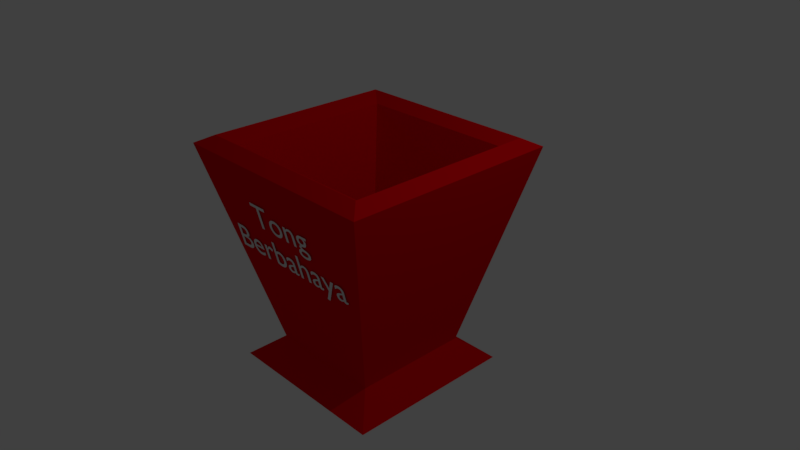 # Source: sampahberbahaya.blend  (saved by Blender 2.79.0; exported with 4.5.12 LTS)
import bpy
from mathutils import Matrix  # noqa: F401  (used for matrix-valued properties, if any)

bpy.ops.wm.read_factory_settings(use_empty=True)
scene = bpy.context.scene
scene.name = 'Scene'

# ---- collections
col_collection_1 = bpy.data.collections.new('Collection 1'); scene.collection.children.link(col_collection_1)

# ---- materials (node trees are filled in below, after node groups)
mat_material = bpy.data.materials.new('Material')
mat_material.alpha_threshold = 0.0
mat_material.use_transparent_shadow = False
mat_material.diffuse_color = (0.8, 0.0, 0.004154, 1.0)
mat_material.roughness = 0.5
mat_material.line_color = (0.0, 0.0, 0.0, 1.0)

# ---- material node trees

# ---- world
world_world = bpy.data.worlds.new('World'); scene.world = world_world
world_world.color = (0.05088, 0.05088, 0.05088)
world_world.use_sun_shadow = False
world_world.sun_shadow_jitter_overblur = 0.0
world_world.cycles.sampling_method = 'MANUAL'

# ---- cameras
cam_camera = bpy.data.cameras.new('Camera')
cam_camera.clip_end = 100.0
cam_camera.lens = 35.0
cam_camera.sensor_width = 32.0
cam_camera.sensor_height = 18.0
cam_camera.ortho_scale = 7.314
cam_camera.dof.focus_distance = 0.0
cam_camera.dof.aperture_fstop = 128.0

# ---- lights
light_lamp = bpy.data.lights.new('Lamp', 'POINT')
light_lamp.transmission_factor = 0.0
light_lamp.cutoff_distance = 30.0
light_lamp.energy = 100.0
light_lamp.shadow_buffer_clip_start = 1.001
light_lamp.shadow_soft_size = 0.1
light_lamp.shadow_maximum_resolution = 0.006
light_lamp.use_absolute_resolution = True

# ---- meshes
me_cube = bpy.data.meshes.new('Cube')
me_cube.from_pydata([(0.5389, 0.5389, -0.8472), (0.5389, -0.5389, -0.8472), (-0.5389, -0.5389, -0.8472), (-0.5389, 0.5389, -0.8472), (1.0, 1.0, 1.0), (1.0, -1.0, 1.0), (-1.0, -1.0, 1.0), (-1.0, 1.0, 1.0), (0.8683, 0.8683, 1.071), (0.8683, -0.8683, 1.071), (-0.8683, 0.8683, 1.071), (-0.8683, -0.8683, 1.071), (0.7872, 0.7548, 0.9945), (0.7872, -0.7548, 0.9945), (-0.7224, 0.7548, 0.9945), (-0.7224, -0.7548, 0.9945), (0.4068, 0.4068, -0.4901), (0.4068, -0.4068, -0.4901), (-0.4068, 0.4068, -0.4901), (-0.4068, -0.4068, -0.4901), (0.7834, 0.7834, -1.045), (0.7834, -0.7834, -1.045), (-0.7834, 0.7834, -1.045), (-0.7834, -0.7834, -1.045)], [], [(0, 1, 21, 20), (7, 6, 11, 10), (0, 4, 5, 1), (1, 5, 6, 2), (2, 6, 7, 3), (4, 0, 3, 7), (10, 11, 15, 14), (4, 7, 10, 8), (6, 5, 9, 11), (5, 4, 8, 9), (15, 13, 17, 19), (8, 10, 14, 12), (11, 9, 13, 15), (9, 8, 12, 13), (16, 18, 19, 17), (13, 12, 16, 17), (14, 15, 19, 18), (12, 14, 18, 16), (20, 21, 23, 22), (2, 3, 22, 23), (1, 2, 23, 21), (3, 0, 20, 22)])
me_cube.materials.append(mat_material)
me_cube.use_remesh_preserve_volume = False
me_cube.use_remesh_preserve_attributes = False
me_cube.use_mirror_vertex_groups = False
me_cube.update()

# ---- curves / text
txt_text = bpy.data.curves.new('Text', 'FONT')
txt_text.dimensions = '2D'
txt_text.body = 'Tong\nBerbahaya'
txt_text.use_path_clamp = True
txt_text.bevel_resolution = 0
txt_text.align_x = 'CENTER'
txt_text.size = 0.5

# ---- objects
ob_text = bpy.data.objects.new('Text', txt_text)
ob_cube = bpy.data.objects.new('Cube', me_cube)
ob_lamp = bpy.data.objects.new('Lamp', light_lamp)
ob_camera = bpy.data.objects.new('Camera', cam_camera)

# ---- transforms, parenting, visibility, modifiers, constraints
ob_text.location = (-0.02527, -1.31, 0.6636)
ob_text.rotation_euler = (1.815, 0.0, 0.0)
ob_text.lineart.crease_threshold = 0.0
ob_cube.location = (0.0, 0.0, 0.0)
ob_cube.scale = (1.5, 1.5, 1.5)
ob_cube.lock_rotations_4d = False
ob_cube.empty_display_type = 'ARROWS'
ob_cube.lineart.crease_threshold = 0.0
ob_lamp.location = (4.076, 1.005, 5.904)
ob_lamp.rotation_euler = (0.6503, 0.05522, 1.866)
ob_lamp.lock_rotations_4d = False
ob_lamp.empty_display_type = 'ARROWS'
ob_lamp.color = (0.0, 0.0, 0.0, 0.0)
ob_lamp.lineart.crease_threshold = 0.0
ob_camera.location = (7.481, -6.508, 5.344)
ob_camera.rotation_euler = (1.109, 0.0, 0.8149)
ob_camera.lock_rotations_4d = False
ob_camera.empty_display_type = 'ARROWS'
ob_camera.color = (0.0, 0.0, 0.0, 0.0)
ob_camera.display_type = 'WIRE'
ob_camera.lineart.crease_threshold = 0.0

# ---- collection membership
col_collection_1.objects.link(ob_text)
col_collection_1.objects.link(ob_cube)
col_collection_1.objects.link(ob_lamp)
col_collection_1.objects.link(ob_camera)

# ---- scene / render settings (as saved in the file)
scene.camera = ob_camera
scene.frame_start = 1; scene.frame_end = 250; scene.frame_set(1)
scene.render.engine = 'BLENDER_EEVEE_NEXT'
scene.render.resolution_percentage = 50
scene.render.dither_intensity = 0.0
scene.cycles.use_denoising = False
scene.cycles.samples = 128
scene.cycles.sampling_pattern = 'TABULATED_SOBOL'
scene.cycles.use_adaptive_sampling = False
scene.cycles.use_light_tree = False
scene.cycles.blur_glossy = 0.0
scene.cycles.sample_clamp_indirect = 0.0
scene.view_settings.view_transform = 'Standard'
bpy.context.view_layer.update()
